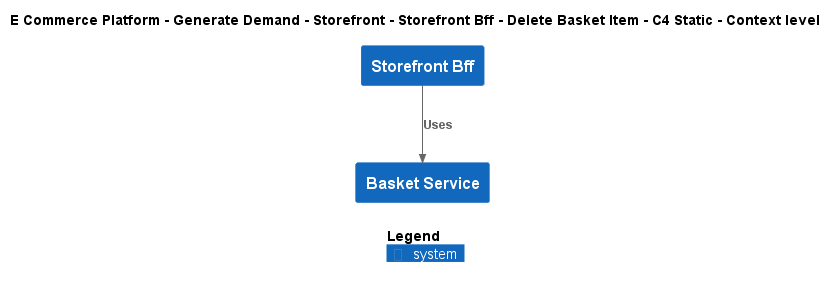

The diagram above was rendered by PlantUML. Its source (embedded in the PNG):
@startuml
!include ..\..\..\..\..\..\..\.c4s\C4_Context.puml

AddElementTag("c4interflow:lifecycle:new", $bgColor=green, $fontColor=#ffffff, $borderColor=green, $shadowing="False")
AddElementTag("c4interflow:lifecycle:changed", $bgColor=orange, $fontColor=#ffffff, $borderColor=orange, $shadowing="False")
AddElementTag("c4interflow:lifecycle:removed", $bgColor=red, $fontColor=#ffffff, $borderColor=red, $shadowing="False")

AddRelTag("c4interflow:lifecycle:new", $textColor=green, $lineColor=green)
AddRelTag("c4interflow:lifecycle:changed", $textColor=orange, $lineColor=orange)
AddRelTag("c4interflow:lifecycle:removed", $textColor=red, $lineColor=red)

SHOW_PERSON_PORTRAIT()
LAYOUT_TOP_DOWN()

skinparam linetype polyline

title E Commerce Platform - Generate Demand - Storefront - Storefront Bff - Delete Basket Item - C4 Static - Context level

System(ECommercePlatform.GenerateDemand.Storefront.SoftwareSystems.StorefrontBff, "Storefront Bff", "")
System(ECommercePlatform.GenerateDemand.Basket.SoftwareSystems.BasketService, "Basket Service", "")

Rel(ECommercePlatform.GenerateDemand.Storefront.SoftwareSystems.StorefrontBff, ECommercePlatform.GenerateDemand.Basket.SoftwareSystems.BasketService, "Uses")


SHOW_LEGEND()
@enduml